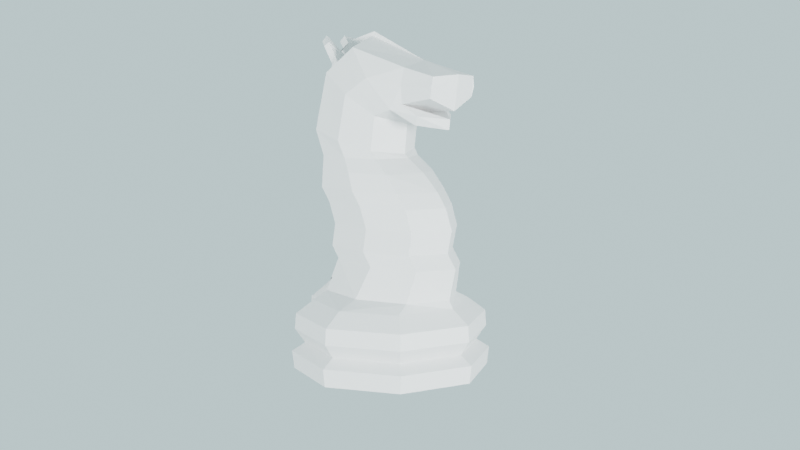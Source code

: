# Source: ChessPiece_Knight.blend  (saved by Blender 2.80.39; exported with 4.5.12 LTS)
import bpy
from mathutils import Matrix  # noqa: F401  (used for matrix-valued properties, if any)

bpy.ops.wm.read_factory_settings(use_empty=True)
scene = bpy.context.scene
scene.name = 'Scene'

# ---- collections
col_assets = bpy.data.collections.new('Assets'); scene.collection.children.link(col_assets)
col_camerarig = bpy.data.collections.new('CameraRig'); scene.collection.children.link(col_camerarig)

# ---- materials (node trees are filled in below, after node groups)
mat_material = bpy.data.materials.new('Material')
mat_material.alpha_threshold = 0.0
mat_material.use_transparent_shadow = False
mat_material.roughness = 0.5
mat_material.line_color = (0.0, 0.0, 0.0, 1.0)

# ---- material node trees
mat_material.use_nodes = True; mat_material.node_tree.nodes.clear()
_N = mat_material.node_tree.nodes; _L = mat_material.node_tree.links
n0 = _N.new('ShaderNodeOutputMaterial'); n0.name = 'Material Output'; n0.location = (300, 300)
n1 = _N.new('ShaderNodeBsdfPrincipled'); n1.name = 'Principled BSDF'; n1.location = (10, 300)
n1.distribution = 'GGX'
n1.subsurface_method = 'BURLEY'
n1.inputs[3].default_value = 1.45
_L.new(n1.outputs[0], n0.inputs[0])
n0.is_active_output = True

# ---- world
world_world = bpy.data.worlds.new('World'); scene.world = world_world
world_world.color = (0.619, 0.8038, 0.8276)
world_world.use_sun_shadow = False
world_world.sun_shadow_jitter_overblur = 0.0

# ---- cameras
cam_camera = bpy.data.cameras.new('Camera')
cam_camera.clip_end = 100.0
cam_camera.ortho_scale = 7.314
cam_camera.dof.focus_distance = 0.0
cam_camera.dof.aperture_fstop = 128.0

# ---- lights
light_light = bpy.data.lights.new('Light', 'POINT')
light_light.transmission_factor = 0.0
light_light.cutoff_distance = 30.0
light_light.energy = 20.0
light_light.shadow_buffer_clip_start = 1.001
light_light.shadow_soft_size = 0.1
light_light.shadow_maximum_resolution = 0.006
light_light.use_absolute_resolution = True
light_light_001 = bpy.data.lights.new('Light.001', 'POINT')
light_light_001.transmission_factor = 0.0
light_light_001.cutoff_distance = 30.0
light_light_001.energy = 20.0
light_light_001.shadow_buffer_clip_start = 1.001
light_light_001.shadow_soft_size = 0.1
light_light_001.shadow_maximum_resolution = 0.006
light_light_001.use_absolute_resolution = True
light_light_002 = bpy.data.lights.new('Light.002', 'POINT')
light_light_002.transmission_factor = 0.0
light_light_002.cutoff_distance = 30.0
light_light_002.energy = 20.0
light_light_002.shadow_buffer_clip_start = 1.001
light_light_002.shadow_soft_size = 0.1
light_light_002.shadow_maximum_resolution = 0.006
light_light_002.use_absolute_resolution = True

# ---- meshes
me_cylinder = bpy.data.meshes.new('Cylinder')
me_cylinder.from_pydata([(0.0, 0.01942, 0.0), (0.01386, 0.01369, 0.0), (0.01959, 0.0, 0.0), (-0.01959, 0.0, 0.0), (-0.01386, 0.01369, 0.0), (0.0, 0.01983, 0.00354), (0.01414, 0.01398, 0.00354), (0.02, 0.0, 0.00354), (-0.01414, 0.01398, 0.00354), (4.657e-10, 0.01721, 0.005218), (0.01229, 0.01213, 0.005218), (0.01738, 0.0, 0.005218), (-0.01229, 0.01213, 0.005218), (0.0, 0.0192, 0.008012), (0.0137, 0.01353, 0.008012), (0.01937, 0.0, 0.008012), (-0.0137, 0.01353, 0.008012), (0.0, 0.01896, 0.0112), (0.01352, 0.01336, 0.0112), (0.01913, 0.0, 0.0112), (-0.01352, 0.01336, 0.0112), (4.657e-10, 0.01534, 0.0139), (0.01096, 0.01081, 0.0139), (0.0155, 0.0, 0.0139), (-0.01096, 0.01081, 0.0139), (9.313e-10, 0.01063, 0.01547), (-0.01035, 0.007787, 0.01547), (0.01035, 0.007787, 0.01547), (0.01464, 0.0, 0.01547), (0.002176, 0.008707, 0.02171), (-0.007606, 0.006857, 0.02171), (0.01196, 0.006857, 0.02171), (0.01601, 0.0, 0.02171), (0.0003098, 0.00875, 0.0245), (-0.009472, 0.0069, 0.0245), (0.01009, 0.0069, 0.0245), (0.01414, 0.0, 0.0245), (0.001232, 0.008881, 0.02906), (-0.00855, 0.007031, 0.02906), (0.01101, 0.007031, 0.02906), (0.01507, 0.0, 0.02906), (-0.000216, 0.008965, 0.03321), (-0.009998, 0.007115, 0.03321), (0.009566, 0.007115, 0.03321), (0.01362, 0.0, 0.03321), (-0.002171, 0.009009, 0.03609), (-0.01195, 0.007159, 0.03609), (0.007611, 0.007159, 0.03609), (0.01166, 0.0, 0.03609), (-0.00353, 0.008575, 0.03956), (-0.01182, 0.007006, 0.03956), (0.004763, 0.007006, 0.03956), (0.008198, 0.0, 0.03956), (-0.005256, 0.007786, 0.04228), (-0.01203, 0.006504, 0.04228), (0.001522, 0.006504, 0.04228), (0.00433, 0.0, 0.04228), (-0.006701, 0.008048, 0.04553), (-0.01392, 0.006642, 0.04731), (0.0005216, 0.006642, 0.04375), (0.003513, 0.0, 0.04301), (-0.004715, 0.008048, 0.05455), (-0.01027, 0.005352, 0.05965), (0.001532, 0.006642, 0.05051), (0.004119, 0.0, 0.04884), (0.0006905, 0.008048, 0.05767), (-0.003955, 0.006642, 0.06348), (0.005336, 0.006642, 0.05186), (0.00726, 0.0, 0.04945), (0.007898, 0.00652, 0.05632), (0.008143, 0.005872, 0.05973), (0.007653, 0.005872, 0.0529), (0.007551, 0.0, 0.05148), (0.009556, 0.0, 0.05148), (0.009839, 0.004672, 0.04898), (0.01426, 0.0, 0.04803), (0.01078, 0.005172, 0.05068), (0.01455, 0.0, 0.05006), (0.008235, 0.0, 0.06102), (0.01513, 0.006584, 0.05608), (0.01527, 0.006129, 0.0581), (0.01475, 0.006283, 0.05405), (0.01546, 0.0, 0.05163), (-0.01906, 0.00115, 0.0), (-0.01945, 0.001177, 0.00354), (-0.0169, 0.001004, 0.005218), (-0.01884, 0.001135, 0.008012), (-0.0186, 0.001119, 0.0112), (-0.01508, 0.0008811, 0.0139), (-0.01424, 0.0, 0.01547), (-0.01128, 0.0, 0.02171), (-0.01315, 0.0, 0.0245), (-0.01222, 0.0, 0.02906), (-0.01367, 0.0, 0.03321), (-0.01563, 0.0, 0.03609), (-0.01494, 0.0, 0.03956), (-0.01458, 0.0, 0.04228), (-0.01664, 0.0, 0.04797), (-0.01144, 0.001287, 0.06015), (-0.004777, 0.0, 0.06569), (0.008235, 0.0, 0.06102), (0.01527, 0.006129, 0.0581), (0.01642, 0.0, 0.05845), (-0.02173, 0.0, 0.004178), (-0.02133, 0.0, 0.0006378), (-0.02119, 0.001965, 0.004178), (-0.01864, 0.001792, 0.005856), (-0.01911, 0.0, 0.005856), (-0.02057, 0.001923, 0.00865), (-0.0211, 0.0, 0.00865), (-0.01681, 0.001669, 0.01453), (-0.01723, 0.0, 0.01453), (-0.02086, 0.0, 0.01184), (-0.01637, 0.0, 0.01611), (-0.01339, 0.0, 0.02235), (-0.01526, 0.0, 0.02513), (-0.01433, 0.0, 0.0297), (-0.01578, 0.0, 0.03385), (-0.01774, 0.0, 0.03673), (-0.01699, 0.0, 0.0402), (-0.01839, 0.0, 0.04277), (-0.01979, 0.0, 0.04914), (-0.01528, 0.0, 0.0609), (0.01546, 0.0, 0.05163), (-0.02079, 0.001938, 0.0006378), (-0.02034, 0.001907, 0.01184), (-0.01597, 0.0, 0.01611), (-0.01301, 0.0, 0.02235), (-0.01488, 0.0, 0.02513), (-0.01396, 0.0, 0.0297), (-0.0154, 0.0, 0.03385), (-0.01736, 0.0, 0.03673), (-0.01667, 0.0, 0.0402), (-0.01813, 0.0, 0.04277), (-0.01951, 0.0, 0.04907), (-0.01491, 0.0, 0.06152), (-0.004259, 0.0, 0.06659), (0.008207, 0.0, 0.06101), (0.008235, 0.0, 0.06102), (0.005646, 0.0, 0.04914), (0.003381, 0.006642, 0.05117), (-0.008992, 0.005313, 0.0604), (-0.002087, 0.008048, 0.05607), (-0.01017, 0.001324, 0.06138), (-0.01084, 0.0, 0.06463), (-0.01057, 0.0, 0.06484), (-0.01294, 0.0, 0.05951), (-0.01096, 0.006642, 0.05859), (-0.007555, 0.006642, 0.06097), (-0.009422, 0.0, 0.0625), (-0.01579, 0.002579, 0.06467), (-0.01218, 0.005884, 0.06375), (-0.0109, 0.005845, 0.0645), (-0.01452, 0.002616, 0.0659)], [(73, 72), (82, 73), (80, 101)], [(102, 80, 78, 138), (20, 17, 13, 16), (27, 28, 23, 22), (88, 89, 26, 24), (21, 24, 26, 25), (5, 0, 4, 8), (87, 86, 108, 125), (0, 5, 6, 1), (23, 19, 18, 22), (17, 21, 22, 18), (7, 2, 1, 6), (21, 17, 20, 24), (9, 13, 14, 10), (85, 86, 16, 12), (90, 89, 126, 127), (11, 10, 14, 15), (9, 12, 16, 13), (7, 6, 10, 11), (6, 5, 9, 10), (5, 8, 12, 9), (14, 13, 17, 18), (15, 14, 18, 19), (21, 25, 27, 22), (0, 1, 2, 3, 83, 4), (27, 25, 29, 31), (28, 27, 31, 32), (91, 90, 127, 128), (25, 26, 30, 29), (29, 30, 34, 33), (31, 29, 33, 35), (32, 31, 35, 36), (92, 91, 128, 129), (93, 92, 129, 130), (33, 34, 38, 37), (35, 33, 37, 39), (36, 35, 39, 40), (94, 93, 130, 131), (37, 38, 42, 41), (39, 37, 41, 43), (40, 39, 43, 44), (95, 94, 131, 132), (41, 42, 46, 45), (43, 41, 45, 47), (44, 43, 47, 48), (83, 3, 104, 124), (45, 46, 50, 49), (47, 45, 49, 51), (48, 47, 51, 52), (52, 51, 55, 56), (96, 95, 132, 133), (49, 50, 54, 53), (51, 49, 53, 55), (55, 53, 57, 59), (56, 55, 59, 60), (97, 96, 133, 134), (53, 54, 58, 57), (59, 57, 61, 63), (60, 59, 63, 64), (85, 84, 105, 106), (57, 58, 147, 61), (139, 140, 67, 68), (146, 97, 134, 135), (142, 148, 66, 65), (140, 142, 65, 67), (67, 65, 69, 71), (67, 71, 76, 74), (89, 88, 110, 126), (65, 66, 70, 69), (149, 146, 135, 145), (75, 74, 76, 77), (68, 67, 74, 75), (71, 72, 77, 76), (88, 87, 125, 110), (100, 78, 80, 70), (66, 99, 100, 70), (148, 149, 99, 66), (58, 97, 146, 147), (54, 96, 97, 58), (50, 95, 96, 54), (46, 94, 95, 50), (42, 93, 94, 46), (38, 92, 93, 42), (34, 91, 92, 38), (30, 90, 91, 34), (26, 89, 90, 30), (16, 86, 87, 20), (100, 99, 136, 137), (8, 4, 83, 84), (24, 20, 87, 88), (84, 83, 124, 105), (8, 84, 85, 12), (105, 103, 107, 106), (110, 125, 112, 111), (105, 124, 104, 103), (108, 109, 112, 125), (126, 113, 114, 127), (127, 114, 115, 128), (128, 115, 116, 129), (129, 116, 117, 130), (130, 117, 118, 131), (131, 118, 119, 132), (132, 119, 120, 133), (133, 120, 121, 134), (134, 121, 122, 135), (107, 109, 108, 106), (111, 113, 126, 110), (86, 85, 106, 108), (69, 70, 80, 79), (71, 69, 79, 81), (72, 71, 81, 82), (82, 81, 79, 80, 102, 123), (135, 122, 144, 145), (143, 141, 152, 153), (99, 149, 145, 136), (63, 61, 142, 140), (61, 147, 148, 142), (64, 63, 140, 139), (98, 62, 147, 146), (62, 141, 148, 147), (143, 98, 146, 149), (141, 143, 149, 148), (151, 150, 153, 152), (141, 62, 151, 152), (98, 143, 153, 150), (62, 98, 150, 151)])
_uv = me_cylinder.uv_layers.new(name='UVMap')
_uv.uv.foreach_set('vector', [0.0, 0.0, 0.0, 0.0, 0.0, 0.0, 0.0, 0.0, 0.09375, 0.8393, 1.0, 0.8393, 1.0, 0.8393, 0.125, 0.8393, 0.09375, 0.0625, 0.75, 1.0, 0.7812, 0.906, 0.875, 0.9635, 0.2824, 0.8002, 0.4198, 0.2152, 0.125, 1.0, 0.1562, 0.906, 0.03125, 0.906, 0.125, 0.9635, 0.3437, 0.0625, 0.0, 1.0, 0.75, 0.49, 0.7032, 0.4854, 0.125, 0.5917, 0.09375, 0.5917, 0.2141, 0.8393, 0.2343, 0.8393, 0.2343, 0.8393, 0.2141, 0.8393, 1.0, 0.5917, 0.9688, 0.5917, 0.9197, 0.4197, 0.8833, 0.4496, 0.75, 0.906, 0.75, 0.8393, 0.875, 0.8393, 0.875, 0.906, 1.0, 0.8393, 1.0, 0.906, 0.875, 0.906, 0.875, 0.8393, 0.99, 0.25, 0.9854, 0.2968, 0.875, 0.5917, 0.8437, 0.5917, 0.0, 0.906, 0.0, 0.8393, 0.125, 0.8393, 0.125, 0.906, 1.0, 0.8393, 0.9688, 0.8393, 0.875, 0.8393, 0.875, 0.8393, 0.2326, 0.8393, 0.216, 0.8393, 0.125, 0.8393, 0.125, 0.8393, 0.4362, 0.1512, 0.4198, 0.2152, 0.4198, 0.2152, 0.4362, 0.1512, 0.75, 0.8393, 0.875, 0.8393, 0.8438, 0.8393, 0.75, 0.8393, 1.0, 0.8393, 0.125, 0.8393, 0.09375, 0.8393, 1.0, 0.8393, 0.75, 0.5917, 0.875, 0.8393, 0.8438, 0.8393, 0.99, 0.25, 0.875, 0.5917, 1.0, 0.8393, 0.9688, 0.8393, 0.9197, 0.4197, 2.113e-05, 0.5917, 0.125, 0.8393, 0.09375, 0.8393, 0.75, 0.49, 0.875, 0.8393, 1.0, 0.8393, 0.9688, 0.8393, 0.875, 0.8393, 0.75, 0.8393, 0.875, 0.8393, 0.8438, 0.8393, 0.75, 0.8393, 1.0, 0.9635, 0.2188, 0.0625, 0.875, 1.0, 0.9062, 0.906, 0.7032, 0.4854, 0.875, 0.5917, 0.9854, 0.2968, 0.25, 0.5917, 0.2384, 0.5917, 0.125, 0.5917, 0.875, 1.0, 0.2188, 0.0625, 0.2188, 0.0625, 0.875, 1.0, 0.75, 1.0, 0.09375, 0.0625, 0.09375, 0.0625, 0.75, 1.0, 0.4364, 0.1507, 0.4362, 0.1512, 0.4362, 0.1512, 0.4364, 0.1507, 0.0, 1.0, 0.3437, 0.0625, 0.3437, 0.0625, 0.0, 1.0, 0.0, 1.0, 0.3437, 0.0625, 0.3437, 0.0625, 0.0, 1.0, 0.875, 1.0, 0.2188, 0.0625, 0.2188, 0.0625, 0.875, 1.0, 0.75, 1.0, 0.09375, 0.0625, 0.09375, 0.0625, 0.75, 1.0, 0.437, 0.1492, 0.4364, 0.1507, 0.4364, 0.1507, 0.437, 0.1492, 0.4368, 0.1495, 0.437, 0.1492, 0.437, 0.1492, 0.4368, 0.1495, 0.0, 1.0, 0.3437, 0.0625, 0.3437, 0.0625, 0.0, 1.0, 0.875, 1.0, 0.2188, 0.0625, 0.2188, 0.0625, 0.875, 1.0, 0.75, 1.0, 0.09375, 0.0625, 0.09375, 0.0625, 0.75, 1.0, 0.438, 0.1464, 0.4368, 0.1495, 0.4368, 0.1495, 0.438, 0.1464, 0.0, 1.0, 0.3437, 0.0625, 0.3437, 0.0625, 0.0, 1.0, 0.875, 1.0, 0.2188, 0.0625, 0.2188, 0.0625, 0.875, 1.0, 0.75, 1.0, 0.09375, 0.0625, 0.09375, 0.0625, 0.75, 1.0, 0.439, 0.1436, 0.438, 0.1464, 0.438, 0.1464, 0.439, 0.1436, 0.0, 1.0, 0.3437, 0.0625, 0.3437, 0.0625, 0.0, 1.0, 0.875, 1.0, 0.2188, 0.0625, 0.2188, 0.0625, 0.875, 1.0, 0.75, 1.0, 0.09375, 0.0625, 0.09375, 0.0625, 0.75, 1.0, 0.2384, 0.5917, 0.25, 0.5917, 0.25, 0.5917, 0.2384, 0.5917, 0.0, 1.0, 0.3437, 0.0625, 0.3437, 0.0625, 0.0, 1.0, 0.875, 1.0, 0.2188, 0.0625, 0.2188, 0.0625, 0.875, 1.0, 0.75, 1.0, 0.09375, 0.0625, 0.09375, 0.0625, 0.75, 1.0, 0.75, 1.0, 0.09375, 0.0625, 0.09375, 0.0625, 0.75, 1.0, 0.4337, 0.1581, 0.439, 0.1436, 0.439, 0.1436, 0.4337, 0.1581, 0.0, 1.0, 0.3437, 0.0625, 0.3437, 0.0625, 0.0, 1.0, 0.875, 1.0, 0.2188, 0.0625, 0.2188, 0.0625, 0.875, 1.0, 0.875, 1.0, 0.2188, 0.0625, 0.2188, 0.0625, 0.875, 1.0, 0.75, 1.0, 0.09375, 0.0625, 0.09375, 0.0625, 0.75, 1.0, 0.4374, 0.1481, 0.4337, 0.1581, 0.4337, 0.1581, 0.4374, 0.1481, 0.0, 1.0, 0.3437, 0.0625, 0.3437, 0.0625, 0.0, 1.0, 0.875, 1.0, 0.2188, 0.0625, 0.2188, 0.0625, 0.875, 1.0, 0.75, 1.0, 0.09375, 0.0625, 0.09375, 0.0625, 0.75, 1.0, 0.3194, 0.7711, 0.1677, 0.847, 0.1677, 0.847, 0.3194, 0.7711, 0.0, 1.0, 0.3437, 0.0625, 0.3437, 0.0625, 0.0, 1.0, 0.75, 1.0, 0.09377, 0.06253, 0.09375, 0.0625, 0.75, 1.0, 0.4366, 0.1503, 0.4374, 0.1481, 0.4374, 0.1481, 0.4366, 0.1503, 9.142e-05, 0.9998, 0.3437, 0.06268, 0.3437, 0.0625, 0.0, 1.0, 0.8748, 0.9997, 0.2189, 0.06268, 0.2188, 0.0625, 0.875, 1.0, 0.875, 1.0, 0.2188, 0.0625, 0.2188, 0.0625, 0.875, 1.0, 0.875, 1.0, 0.875, 1.0, 0.875, 1.0, 0.875, 1.0, 0.4198, 0.2152, 0.2824, 0.8002, 0.2824, 0.8002, 0.4198, 0.2152, 0.0, 1.0, 0.3437, 0.0625, 0.3437, 0.0625, 0.0, 1.0, 0.4379, 0.1466, 0.4366, 0.1503, 0.4366, 0.1503, 0.4382, 0.1459, 0.75, 1.0, 0.09375, 0.0625, 0.09375, 0.0625, 0.75, 1.0, 0.75, 1.0, 0.09375, 0.0625, 0.09375, 0.0625, 0.75, 1.0, 0.09375, 0.0625, 0.75, 1.0, 0.75, 1.0, 0.09375, 0.0625, 0.235, 0.906, 0.242, 0.8393, 0.242, 0.8393, 0.235, 0.906, 0.4339, 0.1575, 0.0, 0.0, 0.3437, 0.0625, 0.125, 1.0, 0.125, 1.0, 0.4394, 0.1426, 0.4339, 0.1575, 0.125, 1.0, 0.125, 0.9999, 0.4379, 0.1466, 0.4394, 0.1426, 0.125, 1.0, 0.125, 1.0, 0.4374, 0.1481, 0.4366, 0.1503, 0.125, 1.0, 0.125, 1.0, 0.4337, 0.1581, 0.4374, 0.1481, 0.125, 1.0, 0.125, 1.0, 0.439, 0.1436, 0.4337, 0.1581, 0.125, 1.0, 0.125, 1.0, 0.438, 0.1464, 0.439, 0.1436, 0.125, 1.0, 0.125, 1.0, 0.4368, 0.1495, 0.438, 0.1464, 0.125, 1.0, 0.125, 1.0, 0.437, 0.1492, 0.4368, 0.1495, 0.125, 1.0, 0.125, 1.0, 0.4364, 0.1507, 0.437, 0.1492, 0.125, 1.0, 0.125, 1.0, 0.4362, 0.1512, 0.4364, 0.1507, 0.125, 1.0, 0.125, 1.0, 0.4198, 0.2152, 0.4362, 0.1512, 0.125, 1.0, 0.125, 0.8393, 0.2343, 0.8393, 0.2141, 0.8393, 0.125, 0.8393, 0.4339, 0.1575, 0.4394, 0.1426, 0.4394, 0.1426, 0.4339, 0.1575, 0.5803, 0.4197, 0.5504, 0.3833, 0.2706, 0.5669, 0.2598, 0.5812, 0.125, 0.906, 0.125, 0.8393, 0.242, 0.8393, 0.235, 0.906, 0.2598, 0.5812, 0.2706, 0.5669, 0.2706, 0.5669, 0.2598, 0.5812, 0.125, 0.5917, 0.1677, 0.847, 0.3194, 0.7711, 0.5803, 0.4197, 0.1677, 0.847, 0.25, 0.8393, 0.2188, 0.8393, 0.3194, 0.7711, 0.235, 0.906, 0.242, 0.8393, 0.25, 0.8393, 0.25, 0.906, 0.2598, 0.5812, 0.2706, 0.5669, 0.25, 0.5917, 0.2188, 0.5917, 0.2343, 0.8393, 0.25, 0.8393, 0.2188, 0.8393, 0.2141, 0.8393, 0.4198, 0.2152, 0.4687, 0.0625, 0.4687, 0.0625, 0.4362, 0.1512, 0.4362, 0.1512, 0.4687, 0.0625, 0.4687, 0.0625, 0.4364, 0.1507, 0.4364, 0.1507, 0.4687, 0.0625, 0.4687, 0.0625, 0.437, 0.1492, 0.437, 0.1492, 0.4687, 0.0625, 0.4687, 0.0625, 0.4368, 0.1495, 0.4368, 0.1495, 0.4687, 0.0625, 0.4687, 0.0625, 0.438, 0.1464, 0.438, 0.1464, 0.4687, 0.0625, 0.4687, 0.0625, 0.439, 0.1436, 0.439, 0.1436, 0.4687, 0.0625, 0.4687, 0.0625, 0.4337, 0.1581, 0.4337, 0.1581, 0.4687, 0.0625, 0.4687, 0.0625, 0.4374, 0.1481, 0.4374, 0.1481, 0.4687, 0.0625, 0.4687, 0.0625, 0.4366, 0.1503, 0.25, 0.8393, 0.2188, 0.8393, 0.216, 0.8393, 0.2326, 0.8393, 0.25, 0.9635, 0.4687, 0.0625, 0.4198, 0.2152, 0.2824, 0.8002, 0.216, 0.8393, 0.2326, 0.8393, 0.2326, 0.8393, 0.216, 0.8393, 0.0, 1.0, 0.3437, 0.0625, 0.3437, 0.0625, 0.2188, 0.0625, 0.875, 1.0, 0.0, 1.0, 0.2188, 0.0625, 0.875, 1.0, 0.75, 1.0, 0.875, 1.0, 0.875, 1.0, 0.75, 1.0, 0.75, 1.0, 0.875, 1.0, 0.2188, 0.0625, 0.0, 0.0, 0.0, 0.0, 0.0, 0.0, 0.4366, 0.1503, 0.4687, 0.0625, 0.4462, 0.1239, 0.4382, 0.1459, 0.3762, 0.3148, 0.1864, 0.8325, 0.1864, 0.8325, 0.3762, 0.3148, 0.4394, 0.1426, 0.4379, 0.1466, 0.4382, 0.1459, 0.4394, 0.1426, 0.875, 1.0, 0.2188, 0.0625, 0.2189, 0.06268, 0.8748, 0.9997, 0.0, 1.0, 0.3437, 0.0625, 0.3437, 0.06268, 9.142e-05, 0.9998, 0.75, 1.0, 0.09375, 0.0625, 0.09377, 0.06253, 0.75, 1.0, 0.3755, 0.3169, 0.1867, 0.8318, 0.125, 1.0, 0.4366, 0.1503, 0.1867, 0.8318, 0.1864, 0.8325, 0.125, 0.9999, 0.125, 1.0, 0.3762, 0.3148, 0.3755, 0.3169, 0.4366, 0.1503, 0.4379, 0.1466, 0.1864, 0.8325, 0.3762, 0.3148, 0.4379, 0.1466, 0.125, 0.9999, 0.1867, 0.8318, 0.3755, 0.3169, 0.3762, 0.3148, 0.1864, 0.8325, 0.1864, 0.8325, 0.1867, 0.8318, 0.1867, 0.8318, 0.1864, 0.8325, 0.3755, 0.3169, 0.3762, 0.3148, 0.3762, 0.3148, 0.3755, 0.3169, 0.1867, 0.8318, 0.3755, 0.3169, 0.3755, 0.3169, 0.1867, 0.8318])
me_cylinder.materials.append(mat_material)
me_cylinder.use_remesh_preserve_volume = False
me_cylinder.use_remesh_preserve_attributes = False
me_cylinder.use_mirror_vertex_groups = False
me_cylinder.update()

# ---- objects
ob_empty = bpy.data.objects.new('Empty', None)
ob_knight = bpy.data.objects.new('Knight', me_cylinder)
ob_light = bpy.data.objects.new('Light', light_light)
ob_camera = bpy.data.objects.new('Camera', cam_camera)
ob_light_001 = bpy.data.objects.new('Light.001', light_light_001)
ob_light_002 = bpy.data.objects.new('Light.002', light_light_002)

# ---- transforms, parenting, visibility, modifiers, constraints
ob_empty.location = (0.0, 0.0, 0.0)
ob_empty.rotation_euler = (1.571, -0.0, 3.142)
ob_empty.empty_display_type = 'IMAGE'
ob_empty.empty_display_size = 0.06936
ob_empty.empty_image_offset = (-0.5019, -0.02626)
ob_empty.color = (1.0, 1.0, 1.0, 0.252)
ob_empty.show_in_front = True
ob_empty.lineart.crease_threshold = 0.0
ob_knight.location = (0.0, 0.0, 0.0)
ob_knight.lineart.crease_threshold = 0.0
_m = ob_knight.modifiers.new('Mirror', 'MIRROR')
_m.use_axis = (False, True, False)
_m.use_clip = True
_m = ob_knight.modifiers.new('EdgeSplit', 'EDGE_SPLIT')
_m.split_angle = 0.8727
ob_light.location = (0.594, -0.1882, 0.05102)
ob_light.rotation_euler = (0.6503, 0.05522, 1.866)
ob_light.lock_rotations_4d = False
ob_light.empty_display_type = 'ARROWS'
ob_light.color = (0.0, 0.0, 0.0, 0.0)
ob_light.lineart.crease_threshold = 0.0
ob_camera.location = (0.1407, -0.166, 0.06176)
ob_camera.rotation_euler = (1.42, -4.767e-06, 0.695)
ob_camera.lock_rotations_4d = False
ob_camera.empty_display_type = 'ARROWS'
ob_camera.color = (0.0, 0.0, 0.0, 0.0)
ob_camera.display_type = 'WIRE'
ob_camera.lineart.crease_threshold = 0.0
ob_light_001.location = (-0.4793, -0.7279, 0.05102)
ob_light_001.rotation_euler = (0.6503, 0.05522, 1.866)
ob_light_001.lock_rotations_4d = False
ob_light_001.empty_display_type = 'ARROWS'
ob_light_001.color = (0.0, 0.0, 0.0, 0.0)
ob_light_001.lineart.crease_threshold = 0.0
ob_light_002.location = (-1.418, 0.439, 0.05102)
ob_light_002.rotation_euler = (0.6503, 0.05522, 1.866)
ob_light_002.lock_rotations_4d = False
ob_light_002.empty_display_type = 'ARROWS'
ob_light_002.color = (0.0, 0.0, 0.0, 0.0)
ob_light_002.lineart.crease_threshold = 0.0

# ---- collection membership
scene.collection.objects.link(ob_empty)
col_assets.objects.link(ob_knight)
col_camerarig.objects.link(ob_light)
col_camerarig.objects.link(ob_camera)
col_camerarig.objects.link(ob_light_001)
col_camerarig.objects.link(ob_light_002)

# ---- scene / render settings (as saved in the file)
scene.camera = ob_camera
scene.frame_start = 1; scene.frame_end = 250; scene.frame_set(1)
scene.render.engine = 'BLENDER_EEVEE_NEXT'
scene.render.motion_blur_shutter = 1.0
scene.cycles.use_denoising = False
scene.cycles.samples = 128
scene.cycles.sampling_pattern = 'TABULATED_SOBOL'
scene.cycles.use_adaptive_sampling = False
scene.cycles.use_light_tree = False
scene.eevee.taa_samples = 64
scene.eevee.taa_render_samples = 256
scene.eevee.use_gtao = True
scene.eevee.use_raytracing = True
scene.view_settings.view_transform = 'Filmic'
bpy.context.view_layer.update()
